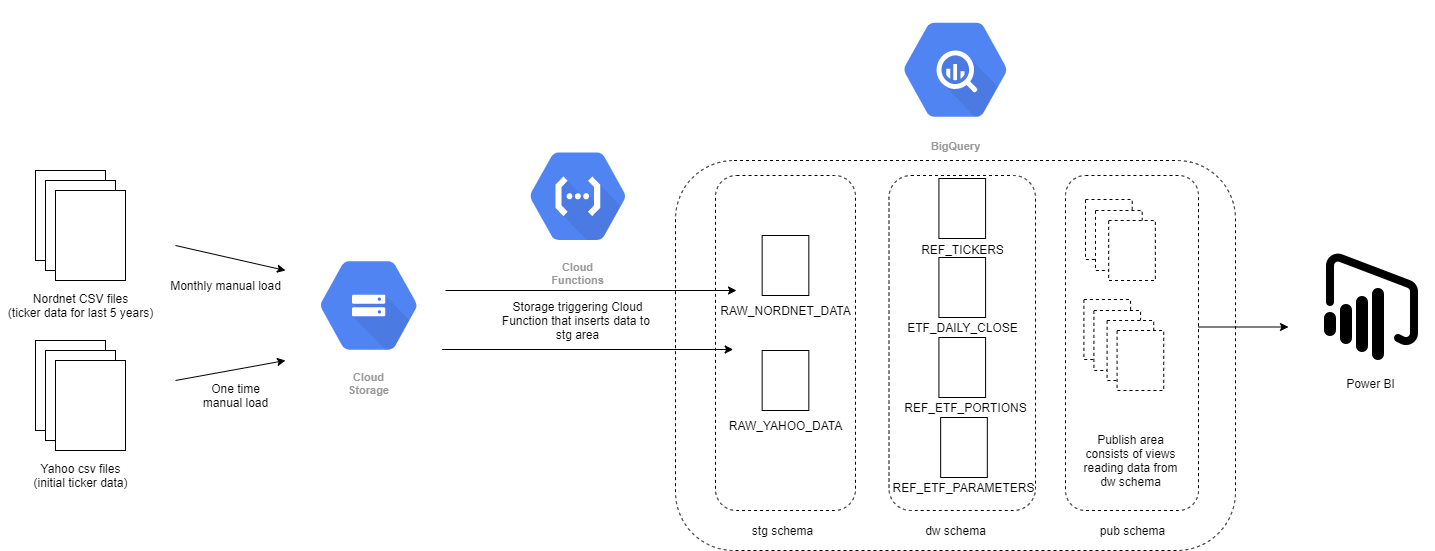

The diagram above was exported from draw.io. Its source (the exported page's mxGraphModel, read from the mxfile embedded in the PNG):
<mxGraphModel dx="2047" dy="1087" grid="1" gridSize="10" guides="1" tooltips="1" connect="1" arrows="1" fold="1" page="1" pageScale="1" pageWidth="827" pageHeight="1169" math="0" shadow="0">
  <root>
    <mxCell id="0" />
    <mxCell id="1" parent="0" />
    <mxCell id="HBeoMQJ11es96OO5zoqV-1" value="Cloud&#10;Storage" style="html=1;fillColor=#5184F3;strokeColor=none;verticalAlign=top;labelPosition=center;verticalLabelPosition=bottom;align=center;spacingTop=-6;fontSize=11;fontStyle=1;fontColor=#999999;shape=mxgraph.gcp2.hexIcon;prIcon=cloud_storage" vertex="1" parent="1">
      <mxGeometry x="230" y="310" width="146.67" height="130" as="geometry" />
    </mxCell>
    <mxCell id="HBeoMQJ11es96OO5zoqV-2" value="BigQuery" style="html=1;fillColor=#5184F3;strokeColor=none;verticalAlign=top;labelPosition=center;verticalLabelPosition=bottom;align=center;spacingTop=-6;fontSize=11;fontStyle=1;fontColor=#999999;shape=mxgraph.gcp2.hexIcon;prIcon=bigquery" vertex="1" parent="1">
      <mxGeometry x="811.87" y="70" width="156.26" height="138.5" as="geometry" />
    </mxCell>
    <mxCell id="HBeoMQJ11es96OO5zoqV-3" value="" style="rounded=0;whiteSpace=wrap;html=1;" vertex="1" parent="1">
      <mxGeometry x="-30" y="240" width="70" height="90" as="geometry" />
    </mxCell>
    <mxCell id="HBeoMQJ11es96OO5zoqV-4" value="" style="rounded=0;whiteSpace=wrap;html=1;" vertex="1" parent="1">
      <mxGeometry x="-20" y="250" width="70" height="90" as="geometry" />
    </mxCell>
    <mxCell id="HBeoMQJ11es96OO5zoqV-5" value="" style="rounded=0;whiteSpace=wrap;html=1;" vertex="1" parent="1">
      <mxGeometry x="-10" y="260" width="70" height="90" as="geometry" />
    </mxCell>
    <mxCell id="HBeoMQJ11es96OO5zoqV-7" value="" style="rounded=0;whiteSpace=wrap;html=1;" vertex="1" parent="1">
      <mxGeometry x="-30" y="410" width="70" height="90" as="geometry" />
    </mxCell>
    <mxCell id="HBeoMQJ11es96OO5zoqV-8" value="" style="rounded=0;whiteSpace=wrap;html=1;" vertex="1" parent="1">
      <mxGeometry x="-20" y="420" width="70" height="90" as="geometry" />
    </mxCell>
    <mxCell id="HBeoMQJ11es96OO5zoqV-9" value="" style="rounded=0;whiteSpace=wrap;html=1;" vertex="1" parent="1">
      <mxGeometry x="-10" y="430" width="70" height="90" as="geometry" />
    </mxCell>
    <mxCell id="HBeoMQJ11es96OO5zoqV-10" value="Nordnet CSV files&lt;br&gt;(ticker data for last 5 years)" style="text;html=1;align=center;verticalAlign=middle;resizable=0;points=[];autosize=1;strokeColor=none;fillColor=none;" vertex="1" parent="1">
      <mxGeometry x="-65" y="360" width="160" height="30" as="geometry" />
    </mxCell>
    <mxCell id="HBeoMQJ11es96OO5zoqV-11" value="Yahoo csv files&lt;br&gt;(initial ticker data)" style="text;html=1;align=center;verticalAlign=middle;resizable=0;points=[];autosize=1;strokeColor=none;fillColor=none;" vertex="1" parent="1">
      <mxGeometry x="-40" y="530" width="110" height="30" as="geometry" />
    </mxCell>
    <mxCell id="HBeoMQJ11es96OO5zoqV-12" value="" style="endArrow=classic;html=1;" edge="1" parent="1">
      <mxGeometry width="50" height="50" relative="1" as="geometry">
        <mxPoint x="110" y="450" as="sourcePoint" />
        <mxPoint x="220" y="430" as="targetPoint" />
      </mxGeometry>
    </mxCell>
    <mxCell id="HBeoMQJ11es96OO5zoqV-13" value="One time&lt;br&gt;manual load" style="text;html=1;align=center;verticalAlign=middle;resizable=0;points=[];autosize=1;strokeColor=none;fillColor=none;" vertex="1" parent="1">
      <mxGeometry x="130" y="450" width="80" height="30" as="geometry" />
    </mxCell>
    <mxCell id="HBeoMQJ11es96OO5zoqV-14" value="" style="endArrow=classic;html=1;" edge="1" parent="1">
      <mxGeometry width="50" height="50" relative="1" as="geometry">
        <mxPoint x="110" y="315" as="sourcePoint" />
        <mxPoint x="220" y="340" as="targetPoint" />
      </mxGeometry>
    </mxCell>
    <mxCell id="HBeoMQJ11es96OO5zoqV-15" value="Monthly manual load" style="text;html=1;align=center;verticalAlign=middle;resizable=0;points=[];autosize=1;strokeColor=none;fillColor=none;" vertex="1" parent="1">
      <mxGeometry x="95" y="345" width="130" height="20" as="geometry" />
    </mxCell>
    <mxCell id="HBeoMQJ11es96OO5zoqV-16" value="Cloud&#10;Functions" style="html=1;fillColor=#5184F3;strokeColor=none;verticalAlign=top;labelPosition=center;verticalLabelPosition=bottom;align=center;spacingTop=-6;fontSize=11;fontStyle=1;fontColor=#999999;shape=mxgraph.gcp2.hexIcon;prIcon=cloud_functions" vertex="1" parent="1">
      <mxGeometry x="440" y="201.5" width="144.97" height="128.5" as="geometry" />
    </mxCell>
    <mxCell id="HBeoMQJ11es96OO5zoqV-17" value="" style="rounded=1;whiteSpace=wrap;html=1;fillColor=none;dashed=1;" vertex="1" parent="1">
      <mxGeometry x="610" y="230" width="560" height="390" as="geometry" />
    </mxCell>
    <mxCell id="HBeoMQJ11es96OO5zoqV-18" value="" style="rounded=1;whiteSpace=wrap;html=1;fillColor=none;dashed=1;" vertex="1" parent="1">
      <mxGeometry x="650" y="245" width="140" height="335" as="geometry" />
    </mxCell>
    <mxCell id="HBeoMQJ11es96OO5zoqV-19" value="stg schema" style="text;html=1;align=center;verticalAlign=middle;resizable=0;points=[];autosize=1;strokeColor=none;fillColor=none;" vertex="1" parent="1">
      <mxGeometry x="676.5" y="590" width="80" height="20" as="geometry" />
    </mxCell>
    <mxCell id="HBeoMQJ11es96OO5zoqV-20" value="" style="rounded=1;whiteSpace=wrap;html=1;fillColor=none;dashed=1;" vertex="1" parent="1">
      <mxGeometry x="823.5" y="245" width="146.5" height="335" as="geometry" />
    </mxCell>
    <mxCell id="HBeoMQJ11es96OO5zoqV-21" value="dw schema" style="text;html=1;align=center;verticalAlign=middle;resizable=0;points=[];autosize=1;strokeColor=none;fillColor=none;" vertex="1" parent="1">
      <mxGeometry x="850" y="590" width="80" height="20" as="geometry" />
    </mxCell>
    <mxCell id="HBeoMQJ11es96OO5zoqV-22" value="" style="rounded=1;whiteSpace=wrap;html=1;fillColor=none;dashed=1;" vertex="1" parent="1">
      <mxGeometry x="1000" y="245" width="133" height="335" as="geometry" />
    </mxCell>
    <mxCell id="HBeoMQJ11es96OO5zoqV-23" value="pub schema" style="text;html=1;align=center;verticalAlign=middle;resizable=0;points=[];autosize=1;strokeColor=none;fillColor=none;" vertex="1" parent="1">
      <mxGeometry x="1026.5" y="590" width="80" height="20" as="geometry" />
    </mxCell>
    <mxCell id="HBeoMQJ11es96OO5zoqV-27" value="" style="rounded=0;whiteSpace=wrap;html=1;" vertex="1" parent="1">
      <mxGeometry x="696.66" y="305" width="46.67" height="60" as="geometry" />
    </mxCell>
    <mxCell id="HBeoMQJ11es96OO5zoqV-28" value="" style="rounded=0;whiteSpace=wrap;html=1;" vertex="1" parent="1">
      <mxGeometry x="696.66" y="420" width="46.67" height="60" as="geometry" />
    </mxCell>
    <mxCell id="HBeoMQJ11es96OO5zoqV-29" value="" style="rounded=0;whiteSpace=wrap;html=1;" vertex="1" parent="1">
      <mxGeometry x="873.42" y="248" width="46.67" height="60" as="geometry" />
    </mxCell>
    <mxCell id="HBeoMQJ11es96OO5zoqV-30" value="" style="rounded=0;whiteSpace=wrap;html=1;" vertex="1" parent="1">
      <mxGeometry x="873.42" y="327" width="46.67" height="60" as="geometry" />
    </mxCell>
    <mxCell id="HBeoMQJ11es96OO5zoqV-31" value="" style="rounded=0;whiteSpace=wrap;html=1;" vertex="1" parent="1">
      <mxGeometry x="873.42" y="407" width="46.67" height="60" as="geometry" />
    </mxCell>
    <mxCell id="HBeoMQJ11es96OO5zoqV-32" value="RAW_NORDNET_DATA" style="text;html=1;align=center;verticalAlign=middle;resizable=0;points=[];autosize=1;strokeColor=none;fillColor=none;" vertex="1" parent="1">
      <mxGeometry x="644.5" y="370" width="150" height="20" as="geometry" />
    </mxCell>
    <mxCell id="HBeoMQJ11es96OO5zoqV-35" value="RAW_YAHOO_DATA" style="text;html=1;align=center;verticalAlign=middle;resizable=0;points=[];autosize=1;strokeColor=none;fillColor=none;" vertex="1" parent="1">
      <mxGeometry x="654.5" y="485" width="130" height="20" as="geometry" />
    </mxCell>
    <mxCell id="HBeoMQJ11es96OO5zoqV-36" value="REF_TICKERS" style="text;html=1;align=center;verticalAlign=middle;resizable=0;points=[];autosize=1;strokeColor=none;fillColor=none;" vertex="1" parent="1">
      <mxGeometry x="846.74" y="309" width="100" height="20" as="geometry" />
    </mxCell>
    <mxCell id="HBeoMQJ11es96OO5zoqV-37" value="ETF_DAILY_CLOSE" style="text;html=1;align=center;verticalAlign=middle;resizable=0;points=[];autosize=1;strokeColor=none;fillColor=none;" vertex="1" parent="1">
      <mxGeometry x="831.74" y="387" width="130" height="20" as="geometry" />
    </mxCell>
    <mxCell id="HBeoMQJ11es96OO5zoqV-38" value="REF_ETF_PORTIONS" style="text;html=1;align=center;verticalAlign=middle;resizable=0;points=[];autosize=1;strokeColor=none;fillColor=none;" vertex="1" parent="1">
      <mxGeometry x="830" y="467" width="140" height="20" as="geometry" />
    </mxCell>
    <mxCell id="HBeoMQJ11es96OO5zoqV-39" value="" style="rounded=0;whiteSpace=wrap;html=1;" vertex="1" parent="1">
      <mxGeometry x="875.16" y="487" width="46.67" height="60" as="geometry" />
    </mxCell>
    <mxCell id="HBeoMQJ11es96OO5zoqV-40" value="REF_ETF_PARAMETERS" style="text;html=1;align=center;verticalAlign=middle;resizable=0;points=[];autosize=1;strokeColor=none;fillColor=none;" vertex="1" parent="1">
      <mxGeometry x="817.74" y="547" width="160" height="20" as="geometry" />
    </mxCell>
    <mxCell id="HBeoMQJ11es96OO5zoqV-41" value="" style="rounded=0;whiteSpace=wrap;html=1;dashed=1;" vertex="1" parent="1">
      <mxGeometry x="1020" y="269" width="46.67" height="60" as="geometry" />
    </mxCell>
    <mxCell id="HBeoMQJ11es96OO5zoqV-42" value="" style="rounded=0;whiteSpace=wrap;html=1;dashed=1;" vertex="1" parent="1">
      <mxGeometry x="1030" y="280" width="46.67" height="60" as="geometry" />
    </mxCell>
    <mxCell id="HBeoMQJ11es96OO5zoqV-43" value="" style="rounded=0;whiteSpace=wrap;html=1;dashed=1;" vertex="1" parent="1">
      <mxGeometry x="1043.17" y="290" width="46.67" height="60" as="geometry" />
    </mxCell>
    <mxCell id="HBeoMQJ11es96OO5zoqV-44" value="" style="rounded=0;whiteSpace=wrap;html=1;dashed=1;" vertex="1" parent="1">
      <mxGeometry x="1018.41" y="369" width="46.67" height="60" as="geometry" />
    </mxCell>
    <mxCell id="HBeoMQJ11es96OO5zoqV-45" value="" style="rounded=0;whiteSpace=wrap;html=1;dashed=1;" vertex="1" parent="1">
      <mxGeometry x="1028.41" y="380" width="46.67" height="60" as="geometry" />
    </mxCell>
    <mxCell id="HBeoMQJ11es96OO5zoqV-46" value="" style="rounded=0;whiteSpace=wrap;html=1;dashed=1;" vertex="1" parent="1">
      <mxGeometry x="1041.5800000000002" y="390" width="46.67" height="60" as="geometry" />
    </mxCell>
    <mxCell id="HBeoMQJ11es96OO5zoqV-47" value="" style="rounded=0;whiteSpace=wrap;html=1;dashed=1;" vertex="1" parent="1">
      <mxGeometry x="1051.5800000000002" y="400" width="46.67" height="60" as="geometry" />
    </mxCell>
    <mxCell id="HBeoMQJ11es96OO5zoqV-48" value="" style="endArrow=classic;html=1;" edge="1" parent="1">
      <mxGeometry width="50" height="50" relative="1" as="geometry">
        <mxPoint x="380" y="360" as="sourcePoint" />
        <mxPoint x="671" y="360" as="targetPoint" />
      </mxGeometry>
    </mxCell>
    <mxCell id="HBeoMQJ11es96OO5zoqV-49" value="" style="endArrow=classic;html=1;" edge="1" parent="1">
      <mxGeometry width="50" height="50" relative="1" as="geometry">
        <mxPoint x="376.67" y="419" as="sourcePoint" />
        <mxPoint x="667.67" y="419" as="targetPoint" />
      </mxGeometry>
    </mxCell>
    <mxCell id="HBeoMQJ11es96OO5zoqV-50" value="Storage triggering Cloud&lt;br&gt;Function that inserts data to&amp;nbsp;&lt;br&gt;stg area" style="text;html=1;align=center;verticalAlign=middle;resizable=0;points=[];autosize=1;strokeColor=none;fillColor=none;" vertex="1" parent="1">
      <mxGeometry x="427.49" y="365" width="170" height="50" as="geometry" />
    </mxCell>
    <mxCell id="HBeoMQJ11es96OO5zoqV-51" value="Publish area&lt;br&gt;consists of views&lt;br&gt;reading data from&lt;br&gt;dw schema" style="text;html=1;align=center;verticalAlign=middle;resizable=0;points=[];autosize=1;strokeColor=none;fillColor=none;" vertex="1" parent="1">
      <mxGeometry x="1009.9100000000001" y="500" width="110" height="60" as="geometry" />
    </mxCell>
    <mxCell id="HBeoMQJ11es96OO5zoqV-52" value="Power BI" style="shape=image;html=1;verticalAlign=top;verticalLabelPosition=bottom;labelBackgroundColor=#ffffff;imageAspect=0;aspect=fixed;image=https://cdn0.iconfinder.com/data/icons/social-media-logo-4/32/Social_Media_power_bi-128.png;dashed=1;fillColor=none;" vertex="1" parent="1">
      <mxGeometry x="1241" y="312" width="128" height="128" as="geometry" />
    </mxCell>
    <mxCell id="HBeoMQJ11es96OO5zoqV-53" value="" style="endArrow=classic;html=1;" edge="1" parent="1">
      <mxGeometry width="50" height="50" relative="1" as="geometry">
        <mxPoint x="1133" y="396.5" as="sourcePoint" />
        <mxPoint x="1223" y="396.5" as="targetPoint" />
      </mxGeometry>
    </mxCell>
  </root>
</mxGraphModel>